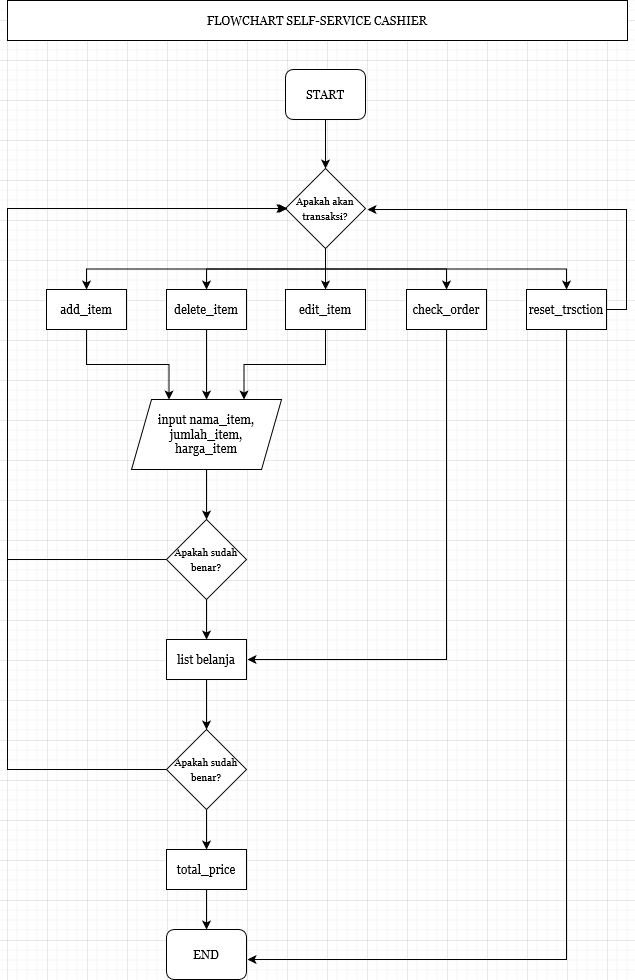

The diagram above was exported from draw.io. Its source (the exported page's mxGraphModel, read from the mxfile embedded in the PNG):
<mxGraphModel dx="1434" dy="745" grid="1" gridSize="10" guides="1" tooltips="1" connect="1" arrows="1" fold="1" page="1" pageScale="1" pageWidth="850" pageHeight="1100" math="0" shadow="0">
  <root>
    <mxCell id="0" />
    <mxCell id="1" parent="0" />
    <mxCell id="HOcuLHd2oaJatAD1fDnU-4" style="edgeStyle=orthogonalEdgeStyle;rounded=0;orthogonalLoop=1;jettySize=auto;html=1;exitX=0.5;exitY=1;exitDx=0;exitDy=0;entryX=0.5;entryY=0;entryDx=0;entryDy=0;fontFamily=Georgia;" edge="1" parent="1" source="HOcuLHd2oaJatAD1fDnU-1" target="HOcuLHd2oaJatAD1fDnU-3">
      <mxGeometry relative="1" as="geometry" />
    </mxCell>
    <mxCell id="HOcuLHd2oaJatAD1fDnU-1" value="&lt;font&gt;START&lt;/font&gt;" style="rounded=1;whiteSpace=wrap;html=1;fontFamily=Georgia;" vertex="1" parent="1">
      <mxGeometry x="318" y="89" width="80" height="50" as="geometry" />
    </mxCell>
    <mxCell id="HOcuLHd2oaJatAD1fDnU-10" style="edgeStyle=orthogonalEdgeStyle;rounded=0;orthogonalLoop=1;jettySize=auto;html=1;exitX=0.5;exitY=1;exitDx=0;exitDy=0;entryX=0.5;entryY=0;entryDx=0;entryDy=0;fontFamily=Georgia;" edge="1" parent="1" source="HOcuLHd2oaJatAD1fDnU-3" target="HOcuLHd2oaJatAD1fDnU-7">
      <mxGeometry relative="1" as="geometry" />
    </mxCell>
    <mxCell id="HOcuLHd2oaJatAD1fDnU-11" style="edgeStyle=orthogonalEdgeStyle;rounded=0;orthogonalLoop=1;jettySize=auto;html=1;exitX=0.5;exitY=1;exitDx=0;exitDy=0;entryX=0.5;entryY=0;entryDx=0;entryDy=0;fontFamily=Georgia;" edge="1" parent="1" source="HOcuLHd2oaJatAD1fDnU-3" target="HOcuLHd2oaJatAD1fDnU-9">
      <mxGeometry relative="1" as="geometry" />
    </mxCell>
    <mxCell id="HOcuLHd2oaJatAD1fDnU-12" style="edgeStyle=orthogonalEdgeStyle;rounded=0;orthogonalLoop=1;jettySize=auto;html=1;exitX=0.5;exitY=1;exitDx=0;exitDy=0;entryX=0.5;entryY=0;entryDx=0;entryDy=0;fontFamily=Georgia;" edge="1" parent="1" source="HOcuLHd2oaJatAD1fDnU-3" target="HOcuLHd2oaJatAD1fDnU-8">
      <mxGeometry relative="1" as="geometry" />
    </mxCell>
    <mxCell id="HOcuLHd2oaJatAD1fDnU-13" style="edgeStyle=orthogonalEdgeStyle;rounded=0;orthogonalLoop=1;jettySize=auto;html=1;exitX=0.5;exitY=1;exitDx=0;exitDy=0;entryX=0.5;entryY=0;entryDx=0;entryDy=0;fontFamily=Georgia;" edge="1" parent="1" source="HOcuLHd2oaJatAD1fDnU-3" target="HOcuLHd2oaJatAD1fDnU-6">
      <mxGeometry relative="1" as="geometry" />
    </mxCell>
    <mxCell id="HOcuLHd2oaJatAD1fDnU-14" style="edgeStyle=orthogonalEdgeStyle;rounded=0;orthogonalLoop=1;jettySize=auto;html=1;exitX=0.5;exitY=1;exitDx=0;exitDy=0;entryX=0.5;entryY=0;entryDx=0;entryDy=0;fontFamily=Georgia;" edge="1" parent="1" source="HOcuLHd2oaJatAD1fDnU-3" target="HOcuLHd2oaJatAD1fDnU-5">
      <mxGeometry relative="1" as="geometry" />
    </mxCell>
    <mxCell id="HOcuLHd2oaJatAD1fDnU-3" value="&lt;font size=&quot;1&quot;&gt;Apakah akan transaksi?&lt;br&gt;&lt;/font&gt;" style="rhombus;whiteSpace=wrap;html=1;fontFamily=Georgia;" vertex="1" parent="1">
      <mxGeometry x="318" y="188" width="80" height="80" as="geometry" />
    </mxCell>
    <mxCell id="HOcuLHd2oaJatAD1fDnU-17" style="edgeStyle=orthogonalEdgeStyle;rounded=0;orthogonalLoop=1;jettySize=auto;html=1;exitX=0.5;exitY=1;exitDx=0;exitDy=0;entryX=0.25;entryY=0;entryDx=0;entryDy=0;fontFamily=Georgia;" edge="1" parent="1" source="HOcuLHd2oaJatAD1fDnU-5" target="HOcuLHd2oaJatAD1fDnU-15">
      <mxGeometry relative="1" as="geometry" />
    </mxCell>
    <mxCell id="HOcuLHd2oaJatAD1fDnU-5" value="&lt;font&gt;add_item&lt;/font&gt;" style="rounded=0;whiteSpace=wrap;html=1;fontFamily=Georgia;" vertex="1" parent="1">
      <mxGeometry x="79" y="309" width="80" height="40" as="geometry" />
    </mxCell>
    <mxCell id="HOcuLHd2oaJatAD1fDnU-16" style="edgeStyle=orthogonalEdgeStyle;rounded=0;orthogonalLoop=1;jettySize=auto;html=1;exitX=0.5;exitY=1;exitDx=0;exitDy=0;entryX=0.5;entryY=0;entryDx=0;entryDy=0;fontFamily=Georgia;" edge="1" parent="1" source="HOcuLHd2oaJatAD1fDnU-6" target="HOcuLHd2oaJatAD1fDnU-15">
      <mxGeometry relative="1" as="geometry" />
    </mxCell>
    <mxCell id="HOcuLHd2oaJatAD1fDnU-6" value="&lt;font&gt;delete_item&lt;/font&gt;" style="rounded=0;whiteSpace=wrap;html=1;fontFamily=Georgia;" vertex="1" parent="1">
      <mxGeometry x="199" y="309" width="80" height="40" as="geometry" />
    </mxCell>
    <mxCell id="HOcuLHd2oaJatAD1fDnU-18" style="edgeStyle=orthogonalEdgeStyle;rounded=0;orthogonalLoop=1;jettySize=auto;html=1;exitX=0.5;exitY=1;exitDx=0;exitDy=0;entryX=0.75;entryY=0;entryDx=0;entryDy=0;fontFamily=Georgia;" edge="1" parent="1" source="HOcuLHd2oaJatAD1fDnU-7" target="HOcuLHd2oaJatAD1fDnU-15">
      <mxGeometry relative="1" as="geometry" />
    </mxCell>
    <mxCell id="HOcuLHd2oaJatAD1fDnU-7" value="&lt;font&gt;edit_item&lt;/font&gt;" style="rounded=0;whiteSpace=wrap;html=1;fontFamily=Georgia;" vertex="1" parent="1">
      <mxGeometry x="318" y="309" width="80" height="40" as="geometry" />
    </mxCell>
    <mxCell id="HOcuLHd2oaJatAD1fDnU-35" style="edgeStyle=orthogonalEdgeStyle;rounded=0;orthogonalLoop=1;jettySize=auto;html=1;exitX=0.5;exitY=1;exitDx=0;exitDy=0;fontFamily=Georgia;" edge="1" parent="1" source="HOcuLHd2oaJatAD1fDnU-8">
      <mxGeometry relative="1" as="geometry">
        <mxPoint x="280" y="979" as="targetPoint" />
        <Array as="points">
          <mxPoint x="599" y="979" />
        </Array>
      </mxGeometry>
    </mxCell>
    <mxCell id="HOcuLHd2oaJatAD1fDnU-38" style="edgeStyle=orthogonalEdgeStyle;rounded=0;orthogonalLoop=1;jettySize=auto;html=1;exitX=1;exitY=0.5;exitDx=0;exitDy=0;fontFamily=Georgia;" edge="1" parent="1" source="HOcuLHd2oaJatAD1fDnU-8">
      <mxGeometry relative="1" as="geometry">
        <mxPoint x="400" y="229" as="targetPoint" />
        <Array as="points">
          <mxPoint x="659" y="329" />
          <mxPoint x="659" y="229" />
        </Array>
      </mxGeometry>
    </mxCell>
    <mxCell id="HOcuLHd2oaJatAD1fDnU-8" value="&lt;font&gt;reset_trsction&lt;/font&gt;" style="rounded=0;whiteSpace=wrap;html=1;fontFamily=Georgia;" vertex="1" parent="1">
      <mxGeometry x="559" y="309" width="80" height="40" as="geometry" />
    </mxCell>
    <mxCell id="HOcuLHd2oaJatAD1fDnU-37" style="edgeStyle=orthogonalEdgeStyle;rounded=0;orthogonalLoop=1;jettySize=auto;html=1;exitX=0.5;exitY=1;exitDx=0;exitDy=0;fontFamily=Georgia;" edge="1" parent="1" source="HOcuLHd2oaJatAD1fDnU-9">
      <mxGeometry relative="1" as="geometry">
        <mxPoint x="280" y="679" as="targetPoint" />
        <Array as="points">
          <mxPoint x="479" y="679" />
        </Array>
      </mxGeometry>
    </mxCell>
    <mxCell id="HOcuLHd2oaJatAD1fDnU-9" value="&lt;font&gt;check_order&lt;/font&gt;" style="rounded=0;whiteSpace=wrap;html=1;fontFamily=Georgia;" vertex="1" parent="1">
      <mxGeometry x="439" y="309" width="80" height="40" as="geometry" />
    </mxCell>
    <mxCell id="HOcuLHd2oaJatAD1fDnU-20" style="edgeStyle=orthogonalEdgeStyle;rounded=0;orthogonalLoop=1;jettySize=auto;html=1;exitX=0.5;exitY=1;exitDx=0;exitDy=0;entryX=0.5;entryY=0;entryDx=0;entryDy=0;fontFamily=Georgia;" edge="1" parent="1" source="HOcuLHd2oaJatAD1fDnU-15" target="HOcuLHd2oaJatAD1fDnU-19">
      <mxGeometry relative="1" as="geometry" />
    </mxCell>
    <mxCell id="HOcuLHd2oaJatAD1fDnU-15" value="&lt;div&gt;input nama_item, jumlah_item,&lt;/div&gt;&lt;div&gt;harga_item&lt;/div&gt;" style="shape=parallelogram;perimeter=parallelogramPerimeter;whiteSpace=wrap;html=1;fixedSize=1;fontFamily=Georgia;" vertex="1" parent="1">
      <mxGeometry x="164" y="419" width="150" height="70" as="geometry" />
    </mxCell>
    <mxCell id="HOcuLHd2oaJatAD1fDnU-21" style="edgeStyle=orthogonalEdgeStyle;rounded=0;orthogonalLoop=1;jettySize=auto;html=1;exitX=0;exitY=0.5;exitDx=0;exitDy=0;entryX=0;entryY=0.5;entryDx=0;entryDy=0;fontFamily=Georgia;" edge="1" parent="1" source="HOcuLHd2oaJatAD1fDnU-19" target="HOcuLHd2oaJatAD1fDnU-3">
      <mxGeometry relative="1" as="geometry">
        <Array as="points">
          <mxPoint x="40" y="579" />
          <mxPoint x="40" y="228" />
        </Array>
      </mxGeometry>
    </mxCell>
    <mxCell id="HOcuLHd2oaJatAD1fDnU-24" style="edgeStyle=orthogonalEdgeStyle;rounded=0;orthogonalLoop=1;jettySize=auto;html=1;exitX=0.5;exitY=1;exitDx=0;exitDy=0;entryX=0.5;entryY=0;entryDx=0;entryDy=0;fontFamily=Georgia;" edge="1" parent="1" source="HOcuLHd2oaJatAD1fDnU-19" target="HOcuLHd2oaJatAD1fDnU-23">
      <mxGeometry relative="1" as="geometry" />
    </mxCell>
    <mxCell id="HOcuLHd2oaJatAD1fDnU-19" value="&lt;font size=&quot;1&quot;&gt;Apakah sudah benar?&lt;br&gt;&lt;/font&gt;" style="rhombus;whiteSpace=wrap;html=1;fontFamily=Georgia;" vertex="1" parent="1">
      <mxGeometry x="199" y="539" width="80" height="80" as="geometry" />
    </mxCell>
    <mxCell id="HOcuLHd2oaJatAD1fDnU-28" style="edgeStyle=orthogonalEdgeStyle;rounded=0;orthogonalLoop=1;jettySize=auto;html=1;exitX=0.5;exitY=1;exitDx=0;exitDy=0;entryX=0.5;entryY=0;entryDx=0;entryDy=0;fontFamily=Georgia;" edge="1" parent="1" source="HOcuLHd2oaJatAD1fDnU-23" target="HOcuLHd2oaJatAD1fDnU-27">
      <mxGeometry relative="1" as="geometry" />
    </mxCell>
    <mxCell id="HOcuLHd2oaJatAD1fDnU-23" value="&lt;font&gt;list belanja&lt;br&gt;&lt;/font&gt;" style="rounded=0;whiteSpace=wrap;html=1;fontFamily=Georgia;" vertex="1" parent="1">
      <mxGeometry x="199" y="659" width="80" height="40" as="geometry" />
    </mxCell>
    <mxCell id="HOcuLHd2oaJatAD1fDnU-29" style="edgeStyle=orthogonalEdgeStyle;rounded=0;orthogonalLoop=1;jettySize=auto;html=1;exitX=0;exitY=0.5;exitDx=0;exitDy=0;fontFamily=Georgia;" edge="1" parent="1" source="HOcuLHd2oaJatAD1fDnU-27">
      <mxGeometry relative="1" as="geometry">
        <mxPoint x="320" y="228" as="targetPoint" />
        <Array as="points">
          <mxPoint x="40" y="789" />
          <mxPoint x="40" y="228" />
        </Array>
      </mxGeometry>
    </mxCell>
    <mxCell id="HOcuLHd2oaJatAD1fDnU-32" style="edgeStyle=orthogonalEdgeStyle;rounded=0;orthogonalLoop=1;jettySize=auto;html=1;exitX=0.5;exitY=1;exitDx=0;exitDy=0;entryX=0.5;entryY=0;entryDx=0;entryDy=0;fontFamily=Georgia;" edge="1" parent="1" source="HOcuLHd2oaJatAD1fDnU-27" target="HOcuLHd2oaJatAD1fDnU-30">
      <mxGeometry relative="1" as="geometry" />
    </mxCell>
    <mxCell id="HOcuLHd2oaJatAD1fDnU-27" value="&lt;font size=&quot;1&quot;&gt;Apakah sudah benar?&lt;br&gt;&lt;/font&gt;" style="rhombus;whiteSpace=wrap;html=1;fontFamily=Georgia;" vertex="1" parent="1">
      <mxGeometry x="199" y="749" width="80" height="80" as="geometry" />
    </mxCell>
    <mxCell id="HOcuLHd2oaJatAD1fDnU-34" style="edgeStyle=orthogonalEdgeStyle;rounded=0;orthogonalLoop=1;jettySize=auto;html=1;exitX=0.5;exitY=1;exitDx=0;exitDy=0;entryX=0.5;entryY=0;entryDx=0;entryDy=0;fontFamily=Georgia;" edge="1" parent="1" source="HOcuLHd2oaJatAD1fDnU-30" target="HOcuLHd2oaJatAD1fDnU-33">
      <mxGeometry relative="1" as="geometry" />
    </mxCell>
    <mxCell id="HOcuLHd2oaJatAD1fDnU-30" value="&lt;font&gt;total_price&lt;/font&gt;" style="rounded=0;whiteSpace=wrap;html=1;fontFamily=Georgia;" vertex="1" parent="1">
      <mxGeometry x="199" y="869" width="80" height="40" as="geometry" />
    </mxCell>
    <mxCell id="HOcuLHd2oaJatAD1fDnU-33" value="&lt;font&gt;END&lt;/font&gt;" style="rounded=1;whiteSpace=wrap;html=1;fontFamily=Georgia;" vertex="1" parent="1">
      <mxGeometry x="199" y="949" width="80" height="50" as="geometry" />
    </mxCell>
    <mxCell id="HOcuLHd2oaJatAD1fDnU-39" value="&lt;font&gt;FLOWCHART SELF-SERVICE CASHIER&lt;br&gt;&lt;/font&gt;" style="rounded=0;whiteSpace=wrap;html=1;fontFamily=Georgia;" vertex="1" parent="1">
      <mxGeometry x="40" y="20" width="620" height="40" as="geometry" />
    </mxCell>
  </root>
</mxGraphModel>